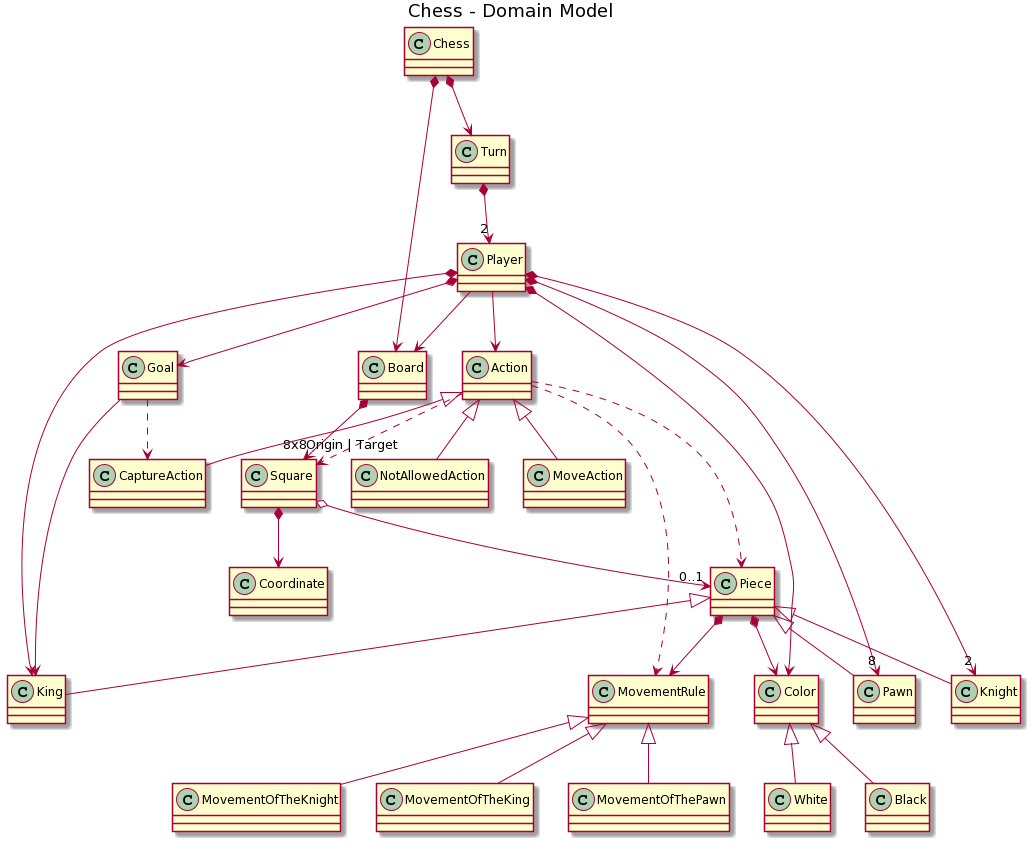

The diagram above was rendered by PlantUML. Its source (embedded in the PNG):
@startuml
title Chess - Domain Model


Chess *--> Turn
Chess *--> Board

Turn *-down-> "2" Player

Board *--> "8x8" Square

Player *--> Color
Player *--> "8" Pawn
Player *--> "2" Knight
Player *--> King
Player --> Board
Player *--> Goal
Player --> Action

Goal ..> CaptureAction
Goal --> King

Piece <|-- King
Piece <|-- Pawn
Piece <|-- Knight
Piece *--> Color 
Piece *--> MovementRule

Color <|-- Black
Color <|-- White

Square *--> Coordinate 
Square o--> "0..1" Piece 

Action <|-- CaptureAction
Action <|-- MoveAction
Action <|-- NotAllowedAction
Action ..> Piece
Action ..> "Origin | Target" Square
Action ..> MovementRule

MovementRule <|-- MovementOfTheKing
MovementRule <|-- MovementOfThePawn
MovementRule <|-- MovementOfTheKnight
@enduml